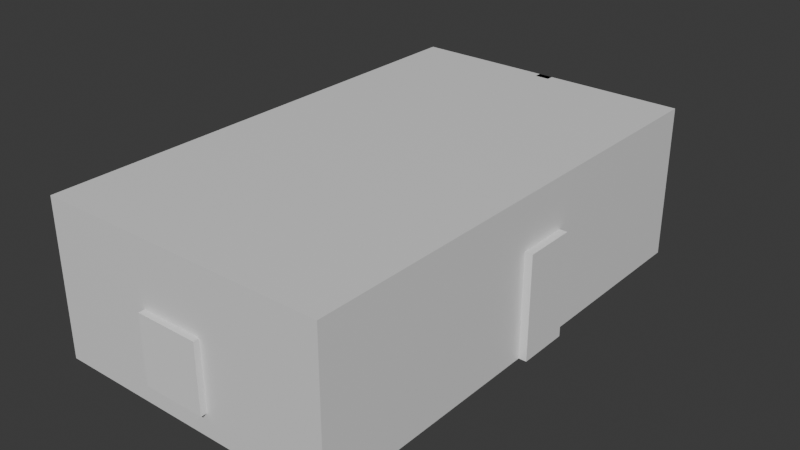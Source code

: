 # Source: Office-BlockOut.blend  (saved by Blender 4.2.66; exported with 4.5.12 LTS)
import bpy
from mathutils import Matrix  # noqa: F401  (used for matrix-valued properties, if any)

bpy.ops.wm.read_factory_settings(use_empty=True)
scene = bpy.context.scene
scene.name = 'Scene'

# ---- collections
col_collection = bpy.data.collections.new('Collection'); scene.collection.children.link(col_collection)

# ---- materials (node trees are filled in below, after node groups)
mat_material = bpy.data.materials.new('Material')
mat_material.alpha_threshold = 0.0
mat_material.roughness = 0.5
mat_material.line_color = (0.0, 0.0, 0.0, 1.0)
mat_glas = bpy.data.materials.new('Glas')

# ---- material node trees
mat_material.use_nodes = True; mat_material.node_tree.nodes.clear()
_N = mat_material.node_tree.nodes; _L = mat_material.node_tree.links
n0 = _N.new('ShaderNodeOutputMaterial'); n0.name = 'Material Output'; n0.location = (300, 300)
n1 = _N.new('ShaderNodeBsdfPrincipled'); n1.name = 'Principled BSDF'; n1.location = (10, 300)
n1.inputs[3].default_value = 1.45
_L.new(n1.outputs[0], n0.inputs[0])
n0.is_active_output = True
mat_glas.use_nodes = True; mat_glas.node_tree.nodes.clear()
_N = mat_glas.node_tree.nodes; _L = mat_glas.node_tree.links
n0 = _N.new('ShaderNodeBsdfPrincipled'); n0.name = 'Principled BSDF'; n0.location = (10, 300)
n0.inputs[0].default_value = (0.01827, 0.2907, 0.8003, 1.0)
n0.inputs[2].default_value = 0.06746
n0.inputs[4].default_value = 0.1865
n1 = _N.new('ShaderNodeOutputMaterial'); n1.name = 'Material Output'; n1.location = (300, 300)
_L.new(n0.outputs[0], n1.inputs[0])
n1.is_active_output = True

# ---- world
world_world = bpy.data.worlds.new('World'); scene.world = world_world
world_world.use_nodes = True; world_world.node_tree.nodes.clear()
_N = world_world.node_tree.nodes; _L = world_world.node_tree.links
n0 = _N.new('ShaderNodeOutputWorld'); n0.name = 'World Output'; n0.location = (300, 300)
n1 = _N.new('ShaderNodeBackground'); n1.name = 'Background'; n1.location = (10, 300)
n1.inputs[0].default_value = (0.05088, 0.05088, 0.05088, 1.0)
_L.new(n1.outputs[0], n0.inputs[0])
n0.is_active_output = True
world_world.color = (0.05088, 0.05088, 0.05088)
world_world.sun_shadow_jitter_overblur = 0.0

# ---- meshes
me_cube = bpy.data.meshes.new('Cube')
me_cube.from_pydata([(-0.1958, 2.0, 2.0), (-0.1958, 2.0, 0.0), (-0.1958, -5.96e-08, 2.0), (-0.1958, -5.96e-08, 0.0), (-1.811, 2.0, 2.0), (-1.811, 2.0, 0.0), (-1.811, -5.96e-08, 2.0), (-1.811, -5.96e-08, 0.0), (-0.4259, 2.0, 0.0), (-1.574, 2.0, 0.0), (-0.4259, -5.96e-08, 2.0), (-1.574, -5.96e-08, 2.0), (-1.574, -5.96e-08, 0.0), (-0.4259, -5.96e-08, 0.0), (-1.574, 2.0, 2.0), (-0.4259, 2.0, 2.0), (-0.1958, 2.0, 1.699), (-0.1958, 2.0, 0.3661), (-1.811, -5.96e-08, 0.3661), (-1.811, -5.96e-08, 1.699), (-0.1958, -5.96e-08, 1.699), (-0.1958, -5.96e-08, 0.3661), (-1.811, 2.0, 1.699), (-1.811, 2.0, 0.3661), (-1.574, 2.0, 0.3661), (-1.574, 2.0, 1.699), (-0.4259, 2.0, 0.3661), (-0.4259, 2.0, 1.699), (-0.4259, -5.96e-08, 0.3661), (-0.4259, -5.96e-08, 1.699), (-1.574, -5.96e-08, 0.3661), (-1.574, -5.96e-08, 1.699), (-0.9601, 2.0, 0.0), (-1.04, 2.0, 0.0), (-0.9601, -5.96e-08, 2.0), (-1.04, -5.96e-08, 2.0), (-1.04, -5.96e-08, 0.0), (-0.9601, -5.96e-08, 0.0), (-1.04, 2.0, 2.0), (-0.9601, 2.0, 2.0), (-1.04, -5.96e-08, 0.3661), (-0.9601, -5.96e-08, 0.3661), (-1.04, -5.96e-08, 1.699), (-0.9601, -5.96e-08, 1.699), (-0.9601, 2.0, 0.3661), (-1.04, 2.0, 0.3661), (-0.9601, 2.0, 1.699), (-1.04, 2.0, 1.699), (-1.574, 2.097, 0.3661), (-1.574, 2.097, 1.699), (-0.4259, 2.097, 0.3661), (-0.4259, 2.097, 1.699), (-1.04, 2.097, 0.3661), (-1.04, 2.097, 1.699), (-0.9601, 2.097, 0.3661), (-0.9601, 2.097, 1.699), (-1.574, 2.045, 0.3661), (-1.574, 2.045, 1.699), (-0.4259, 2.045, 0.3661), (-0.4259, 2.045, 1.699), (-1.04, 2.045, 0.3661), (-1.04, 2.045, 1.699), (-0.9601, 2.045, 0.3661), (-0.9601, 2.045, 1.699), (-1.811, 1.202, 5.96e-08), (-1.811, 0.9893, 5.96e-08), (-0.1958, 1.202, 2.0), (-0.1958, 0.9893, 2.0), (-1.811, 0.9893, 2.0), (-1.811, 1.202, 2.0), (-0.1958, 0.9893, 5.96e-08), (-0.1958, 1.202, 5.96e-08), (-1.574, 0.9893, 5.96e-08), (-1.574, 1.202, 5.96e-08), (-0.4259, 0.9893, 5.96e-08), (-0.4259, 1.202, 5.96e-08), (-0.4259, 0.9893, 2.0), (-0.4259, 1.202, 2.0), (-1.574, 0.9893, 2.0), (-1.574, 1.202, 2.0), (-0.1958, 0.9893, 0.3661), (-0.1958, 1.202, 0.3661), (-0.1958, 0.9893, 1.699), (-0.1958, 1.202, 1.699), (-1.811, 1.202, 0.3661), (-1.811, 0.9893, 0.3661), (-1.811, 1.202, 1.699), (-1.811, 0.9893, 1.699), (-0.9601, 0.9893, 2.0), (-0.9601, 1.202, 2.0), (-1.04, 0.9893, 2.0), (-1.04, 1.202, 2.0), (-1.04, 0.9893, 5.96e-08), (-1.04, 1.202, 5.96e-08), (-0.9601, 0.9893, 5.96e-08), (-0.9601, 1.202, 5.96e-08), (-0.1958, 2.0, 1.343), (-1.811, -5.96e-08, 1.343), (-0.1958, -5.96e-08, 1.343), (-1.811, 2.0, 1.343), (-1.574, 2.0, 1.343), (-0.4259, 2.0, 1.343), (-0.4259, -5.96e-08, 1.343), (-1.574, -5.96e-08, 1.343), (-1.04, 2.0, 1.343), (-0.9601, 2.0, 1.343), (-0.9601, -5.96e-08, 1.343), (-1.04, -5.96e-08, 1.343), (-1.574, 2.097, 1.343), (-0.4259, 2.097, 1.343), (-1.04, 2.097, 1.343), (-0.9601, 2.097, 1.343), (-1.574, 2.045, 1.343), (-0.4259, 2.045, 1.343), (-1.04, 2.045, 1.343), (-0.9601, 2.045, 1.343), (-1.811, 0.9893, 1.343), (-1.811, 1.202, 1.343), (-0.1958, 1.202, 1.343), (-0.1958, 0.9893, 1.343), (-0.1529, 0.9893, 5.96e-08), (-0.1529, 1.202, 5.96e-08), (-0.1529, 1.202, 0.3661), (-0.1529, 0.9893, 0.3661), (-0.1529, 1.202, 1.343), (-0.1529, 0.9893, 1.343), (-0.9601, 1.971, 0.0), (-1.04, 1.971, 0.0), (-1.04, 1.971, 2.0), (-0.9601, 1.971, 2.0), (-0.9601, 1.971, 0.3661), (-1.04, 1.971, 0.3661), (-0.9601, 1.971, 1.699), (-1.04, 1.971, 1.699), (-1.04, 1.971, 1.343), (-0.9601, 1.971, 1.343)], [], [(78, 11, 6, 68), (31, 19, 6, 11), (86, 22, 4, 69), (74, 13, 3, 70), (82, 20, 2, 67), (27, 16, 0, 15), (22, 25, 14, 4), (46, 27, 15, 39), (65, 7, 12, 72), (94, 37, 13, 74), (20, 29, 10, 2), (42, 31, 11, 35), (67, 2, 10, 76), (90, 35, 11, 78), (36, 12, 30, 40), (107, 103, 31, 42), (3, 13, 28, 21), (98, 102, 29, 20), (32, 8, 26, 44), (27, 46, 55, 51), (5, 9, 24, 23), (99, 100, 25, 22), (8, 1, 17, 26), (101, 96, 16, 27), (70, 3, 21, 80), (119, 98, 20, 82), (64, 5, 23, 84), (117, 99, 22, 86), (12, 7, 18, 30), (103, 97, 19, 31), (104, 47, 53, 110), (104, 45, 131, 134), (9, 33, 45, 24), (32, 44, 130, 126), (102, 106, 43, 29), (106, 107, 42, 43), (13, 37, 41, 28), (37, 36, 40, 41), (76, 10, 34, 88), (88, 34, 35, 90), (29, 43, 34, 10), (43, 42, 35, 34), (72, 12, 36, 92), (92, 36, 37, 94), (25, 47, 38, 14), (45, 33, 127, 131), (54, 50, 58, 62), (110, 53, 61, 114), (44, 26, 50, 54), (101, 27, 51, 109), (100, 24, 48, 108), (24, 45, 52, 48), (105, 44, 54, 111), (47, 25, 49, 53), (115, 113, 59, 63), (112, 114, 61, 57), (48, 52, 60, 56), (108, 48, 56, 112), (111, 54, 62, 115), (51, 55, 63, 59), (53, 49, 57, 61), (109, 51, 59, 113), (33, 93, 95, 32), (93, 92, 94, 95), (9, 73, 93, 33), (73, 72, 92, 93), (39, 89, 91, 38), (89, 88, 90, 91), (15, 77, 89, 39), (77, 76, 88, 89), (97, 116, 87, 19), (116, 117, 86, 87), (7, 65, 85, 18), (65, 64, 84, 85), (96, 118, 83, 16), (118, 119, 82, 83), (1, 71, 81, 17), (81, 71, 121, 122), (38, 91, 79, 14), (91, 90, 78, 79), (0, 66, 77, 15), (66, 67, 76, 77), (32, 95, 75, 8), (95, 94, 74, 75), (5, 64, 73, 9), (64, 65, 72, 73), (16, 83, 66, 0), (83, 82, 67, 66), (8, 75, 71, 1), (75, 74, 70, 71), (19, 87, 68, 6), (87, 86, 69, 68), (14, 79, 69, 4), (79, 78, 68, 69), (17, 81, 118, 96), (85, 84, 117, 116), (18, 85, 116, 97), (50, 109, 113, 58), (55, 111, 115, 63), (49, 108, 112, 57), (56, 60, 114, 112), (62, 58, 113, 115), (46, 105, 111, 55), (25, 100, 108, 49), (26, 101, 109, 50), (52, 110, 114, 60), (41, 40, 107, 106), (28, 41, 106, 102), (33, 32, 126, 127), (45, 104, 110, 52), (30, 18, 97, 103), (84, 23, 99, 117), (80, 21, 98, 119), (26, 17, 96, 101), (23, 24, 100, 99), (21, 28, 102, 98), (40, 30, 103, 107), (121, 120, 123, 125, 124, 122), (80, 119, 125, 123), (71, 70, 120, 121), (70, 80, 123, 120), (119, 118, 124, 125), (118, 81, 122, 124), (134, 135, 132, 133), (127, 126, 130, 131), (133, 132, 129, 128), (131, 130, 135, 134), (47, 104, 134, 133), (38, 47, 133, 128), (44, 105, 135, 130), (105, 46, 132, 135), (39, 38, 128, 129), (46, 39, 129, 132)])
me_cube.polygons.foreach_set('material_index', [0, 0, 0, 0, 0, 0, 0, 0, 0, 0, 0, 0, 0, 0, 0, 0, 0, 0, 0, 0, 0, 0, 0, 0, 0, 0, 0, 0, 0, 0, 0, 0, 0, 0, 0, 0, 0, 0, 0, 0, 0, 0, 0, 0, 0, 0, 0, 0, 0, 0, 0, 0, 0, 0, 1, 1, 0, 0, 0, 0, 0, 0, 0, 0, 0, 0, 0, 0, 0, 0, 0, 0, 0, 0, 0, 0, 0, 0, 0, 0, 0, 0, 0, 0, 0, 0, 0, 0, 0, 0, 0, 0, 0, 0, 0, 0, 0, 0, 0, 0, 1, 1, 0, 0, 0, 0, 0, 0, 0, 0, 0, 0, 0, 0, 0, 0, 0, 0, 0, 0, 0, 0, 0, 0, 0, 0, 0, 0, 0, 0, 0, 0, 0])
_uv = me_cube.uv_layers.new(name='UVMap')
_uv.uv.foreach_set('vector', [0.7917, 0.6667, 0.7917, 0.75, 0.875, 0.75, 0.875, 0.6667, 0.5417, 0.9167, 0.5417, 1.0, 0.625, 1.0, 0.625, 0.9167, 0.5417, 0.1667, 0.5417, 0.25, 0.625, 0.25, 0.625, 0.1667, 0.2917, 0.6667, 0.2917, 0.75, 0.375, 0.75, 0.375, 0.6667, 0.5417, 0.6667, 0.5417, 0.75, 0.625, 0.75, 0.625, 0.6667, 0.5417, 0.4167, 0.5417, 0.5, 0.625, 0.5, 0.625, 0.4167, 0.5417, 0.25, 0.5417, 0.3333, 0.625, 0.3333, 0.625, 0.25, 0.5417, 0.3889, 0.5417, 0.4167, 0.625, 0.4167, 0.625, 0.3889, 0.125, 0.6667, 0.125, 0.75, 0.2083, 0.75, 0.2083, 0.6667, 0.2639, 0.6667, 0.2639, 0.75, 0.2917, 0.75, 0.2917, 0.6667, 0.5417, 0.75, 0.5417, 0.8333, 0.625, 0.8333, 0.625, 0.75, 0.5417, 0.8889, 0.5417, 0.9167, 0.625, 0.9167, 0.625, 0.8889, 0.625, 0.6667, 0.625, 0.75, 0.7083, 0.75, 0.7083, 0.6667, 0.7639, 0.6667, 0.7639, 0.75, 0.7917, 0.75, 0.7917, 0.6667, 0.375, 0.8889, 0.375, 0.9167, 0.4583, 0.9167, 0.4583, 0.8889, 0.5, 0.8889, 0.5, 0.9167, 0.5417, 0.9167, 0.5417, 0.8889, 0.375, 0.75, 0.375, 0.8333, 0.4583, 0.8333, 0.4583, 0.75, 0.5, 0.75, 0.5, 0.8333, 0.5417, 0.8333, 0.5417, 0.75, 0.375, 0.3889, 0.375, 0.4167, 0.4583, 0.4167, 0.4583, 0.3889, 0.5417, 0.4167, 0.5417, 0.3889, 0.5417, 0.3889, 0.5417, 0.4167, 0.375, 0.25, 0.375, 0.3333, 0.4583, 0.3333, 0.4583, 0.25, 0.5, 0.25, 0.5, 0.3333, 0.5417, 0.3333, 0.5417, 0.25, 0.375, 0.4167, 0.375, 0.5, 0.4583, 0.5, 0.4583, 0.4167, 0.5, 0.4167, 0.5, 0.5, 0.5417, 0.5, 0.5417, 0.4167, 0.375, 0.6667, 0.375, 0.75, 0.4583, 0.75, 0.4583, 0.6667, 0.5, 0.6667, 0.5, 0.75, 0.5417, 0.75, 0.5417, 0.6667, 0.375, 0.1667, 0.375, 0.25, 0.4583, 0.25, 0.4583, 0.1667, 0.5, 0.1667, 0.5, 0.25, 0.5417, 0.25, 0.5417, 0.1667, 0.375, 0.9167, 0.375, 1.0, 0.4583, 1.0, 0.4583, 0.9167, 0.5, 0.9167, 0.5, 1.0, 0.5417, 1.0, 0.5417, 0.9167, 0.5, 0.3611, 0.5417, 0.3611, 0.5417, 0.3611, 0.5, 0.3611, 0.5, 0.3611, 0.4583, 0.3611, 0.4583, 0.3611, 0.5, 0.3611, 0.375, 0.3333, 0.375, 0.3611, 0.4583, 0.3611, 0.4583, 0.3333, 0.375, 0.3889, 0.4583, 0.3889, 0.4583, 0.3889, 0.375, 0.3889, 0.5, 0.8333, 0.5, 0.8611, 0.5417, 0.8611, 0.5417, 0.8333, 0.5, 0.8611, 0.5, 0.8889, 0.5417, 0.8889, 0.5417, 0.8611, 0.375, 0.8333, 0.375, 0.8611, 0.4583, 0.8611, 0.4583, 0.8333, 0.375, 0.8611, 0.375, 0.8889, 0.4583, 0.8889, 0.4583, 0.8611, 0.7083, 0.6667, 0.7083, 0.75, 0.7361, 0.75, 0.7361, 0.6667, 0.7361, 0.6667, 0.7361, 0.75, 0.7639, 0.75, 0.7639, 0.6667, 0.5417, 0.8333, 0.5417, 0.8611, 0.625, 0.8611, 0.625, 0.8333, 0.5417, 0.8611, 0.5417, 0.8889, 0.625, 0.8889, 0.625, 0.8611, 0.2083, 0.6667, 0.2083, 0.75, 0.2361, 0.75, 0.2361, 0.6667, 0.2361, 0.6667, 0.2361, 0.75, 0.2639, 0.75, 0.2639, 0.6667, 0.5417, 0.3333, 0.5417, 0.3611, 0.625, 0.3611, 0.625, 0.3333, 0.4583, 0.3611, 0.375, 0.3611, 0.375, 0.3611, 0.4583, 0.3611, 0.4583, 0.3889, 0.4583, 0.4167, 0.4583, 0.4167, 0.4583, 0.3889, 0.5, 0.3611, 0.5417, 0.3611, 0.5417, 0.3611, 0.5, 0.3611, 0.4583, 0.3889, 0.4583, 0.4167, 0.4583, 0.4167, 0.4583, 0.3889, 0.5, 0.4167, 0.5417, 0.4167, 0.5417, 0.4167, 0.5, 0.4167, 0.5, 0.3333, 0.4583, 0.3333, 0.4583, 0.3333, 0.5, 0.3333, 0.4583, 0.3333, 0.4583, 0.3611, 0.4583, 0.3611, 0.4583, 0.3333, 0.5, 0.3889, 0.4583, 0.3889, 0.4583, 0.3889, 0.5, 0.3889, 0.5417, 0.3611, 0.5417, 0.3333, 0.5417, 0.3333, 0.5417, 0.3611, 0.5, 0.3889, 0.5, 0.4167, 0.5417, 0.4167, 0.5417, 0.3889, 0.5, 0.3333, 0.5, 0.3611, 0.5417, 0.3611, 0.5417, 0.3333, 0.4583, 0.3333, 0.4583, 0.3611, 0.4583, 0.3611, 0.4583, 0.3333, 0.5, 0.3333, 0.4583, 0.3333, 0.4583, 0.3333, 0.5, 0.3333, 0.5, 0.3889, 0.4583, 0.3889, 0.4583, 0.3889, 0.5, 0.3889, 0.5417, 0.4167, 0.5417, 0.3889, 0.5417, 0.3889, 0.5417, 0.4167, 0.5417, 0.3611, 0.5417, 0.3333, 0.5417, 0.3333, 0.5417, 0.3611, 0.5, 0.4167, 0.5417, 0.4167, 0.5417, 0.4167, 0.5, 0.4167, 0.2361, 0.5, 0.2361, 0.5833, 0.2639, 0.5833, 0.2639, 0.5, 0.2361, 0.5833, 0.2361, 0.6667, 0.2639, 0.6667, 0.2639, 0.5833, 0.2083, 0.5, 0.2083, 0.5833, 0.2361, 0.5833, 0.2361, 0.5, 0.2083, 0.5833, 0.2083, 0.6667, 0.2361, 0.6667, 0.2361, 0.5833, 0.7361, 0.5, 0.7361, 0.5833, 0.7639, 0.5833, 0.7639, 0.5, 0.7361, 0.5833, 0.7361, 0.6667, 0.7639, 0.6667, 0.7639, 0.5833, 0.7083, 0.5, 0.7083, 0.5833, 0.7361, 0.5833, 0.7361, 0.5, 0.7083, 0.5833, 0.7083, 0.6667, 0.7361, 0.6667, 0.7361, 0.5833, 0.5, 0.0, 0.5, 0.08333, 0.5417, 0.08333, 0.5417, 0.0, 0.5, 0.08333, 0.5, 0.1667, 0.5417, 0.1667, 0.5417, 0.08333, 0.375, 0.0, 0.375, 0.08333, 0.4583, 0.08333, 0.4583, 0.0, 0.375, 0.08333, 0.375, 0.1667, 0.4583, 0.1667, 0.4583, 0.08333, 0.5, 0.5, 0.5, 0.5833, 0.5417, 0.5833, 0.5417, 0.5, 0.5, 0.5833, 0.5, 0.6667, 0.5417, 0.6667, 0.5417, 0.5833, 0.375, 0.5, 0.375, 0.5833, 0.4583, 0.5833, 0.4583, 0.5, 0.4583, 0.5833, 0.375, 0.5833, 0.375, 0.5833, 0.4583, 0.5833, 0.7639, 0.5, 0.7639, 0.5833, 0.7917, 0.5833, 0.7917, 0.5, 0.7639, 0.5833, 0.7639, 0.6667, 0.7917, 0.6667, 0.7917, 0.5833, 0.625, 0.5, 0.625, 0.5833, 0.7083, 0.5833, 0.7083, 0.5, 0.625, 0.5833, 0.625, 0.6667, 0.7083, 0.6667, 0.7083, 0.5833, 0.2639, 0.5, 0.2639, 0.5833, 0.2917, 0.5833, 0.2917, 0.5, 0.2639, 0.5833, 0.2639, 0.6667, 0.2917, 0.6667, 0.2917, 0.5833, 0.125, 0.5, 0.125, 0.5833, 0.2083, 0.5833, 0.2083, 0.5, 0.125, 0.5833, 0.125, 0.6667, 0.2083, 0.6667, 0.2083, 0.5833, 0.5417, 0.5, 0.5417, 0.5833, 0.625, 0.5833, 0.625, 0.5, 0.5417, 0.5833, 0.5417, 0.6667, 0.625, 0.6667, 0.625, 0.5833, 0.2917, 0.5, 0.2917, 0.5833, 0.375, 0.5833, 0.375, 0.5, 0.2917, 0.5833, 0.2917, 0.6667, 0.375, 0.6667, 0.375, 0.5833, 0.5417, 0.0, 0.5417, 0.08333, 0.625, 0.08333, 0.625, 0.0, 0.5417, 0.08333, 0.5417, 0.1667, 0.625, 0.1667, 0.625, 0.08333, 0.7917, 0.5, 0.7917, 0.5833, 0.875, 0.5833, 0.875, 0.5, 0.7917, 0.5833, 0.7917, 0.6667, 0.875, 0.6667, 0.875, 0.5833, 0.4583, 0.5, 0.4583, 0.5833, 0.5, 0.5833, 0.5, 0.5, 0.4583, 0.08333, 0.4583, 0.1667, 0.5, 0.1667, 0.5, 0.08333, 0.4583, 0.0, 0.4583, 0.08333, 0.5, 0.08333, 0.5, 0.0, 0.4583, 0.4167, 0.5, 0.4167, 0.5, 0.4167, 0.4583, 0.4167, 0.5417, 0.3889, 0.5, 0.3889, 0.5, 0.3889, 0.5417, 0.3889, 0.5417, 0.3333, 0.5, 0.3333, 0.5, 0.3333, 0.5417, 0.3333, 0.4583, 0.3333, 0.4583, 0.3611, 0.5, 0.3611, 0.5, 0.3333, 0.4583, 0.3889, 0.4583, 0.4167, 0.5, 0.4167, 0.5, 0.3889, 0.5417, 0.3889, 0.5, 0.3889, 0.5, 0.3889, 0.5417, 0.3889, 0.5417, 0.3333, 0.5, 0.3333, 0.5, 0.3333, 0.5417, 0.3333, 0.4583, 0.4167, 0.5, 0.4167, 0.5, 0.4167, 0.4583, 0.4167, 0.4583, 0.3611, 0.5, 0.3611, 0.5, 0.3611, 0.4583, 0.3611, 0.4583, 0.8611, 0.4583, 0.8889, 0.5, 0.8889, 0.5, 0.8611, 0.4583, 0.8333, 0.4583, 0.8611, 0.5, 0.8611, 0.5, 0.8333, 0.2361, 0.5, 0.2639, 0.5, 0.2639, 0.5, 0.2361, 0.5, 0.4583, 0.3611, 0.5, 0.3611, 0.5, 0.3611, 0.4583, 0.3611, 0.4583, 0.9167, 0.4583, 1.0, 0.5, 1.0, 0.5, 0.9167, 0.4583, 0.1667, 0.4583, 0.25, 0.5, 0.25, 0.5, 0.1667, 0.4583, 0.6667, 0.4583, 0.75, 0.5, 0.75, 0.5, 0.6667, 0.4583, 0.4167, 0.4583, 0.5, 0.5, 0.5, 0.5, 0.4167, 0.4583, 0.25, 0.4583, 0.3333, 0.5, 0.3333, 0.5, 0.25, 0.4583, 0.75, 0.4583, 0.8333, 0.5, 0.8333, 0.5, 0.75, 0.4583, 0.8889, 0.4583, 0.9167, 0.5, 0.9167, 0.5, 0.8889, 0.375, 0.5833, 0.375, 0.6667, 0.4583, 0.6667, 0.5, 0.6667, 0.5, 0.5833, 0.4583, 0.5833, 0.4583, 0.6667, 0.5, 0.6667, 0.5, 0.6667, 0.4583, 0.6667, 0.375, 0.5833, 0.375, 0.6667, 0.375, 0.6667, 0.375, 0.5833, 0.375, 0.6667, 0.4583, 0.6667, 0.4583, 0.6667, 0.375, 0.6667, 0.5, 0.6667, 0.5, 0.5833, 0.5, 0.5833, 0.5, 0.6667, 0.5, 0.5833, 0.4583, 0.5833, 0.4583, 0.5833, 0.5, 0.5833, 0.5, 0.3611, 0.5, 0.3889, 0.5417, 0.3889, 0.5417, 0.3611, 0.375, 0.3611, 0.375, 0.3889, 0.4583, 0.3889, 0.4583, 0.3611, 0.5417, 0.3611, 0.5417, 0.3889, 0.625, 0.3889, 0.625, 0.3611, 0.4583, 0.3611, 0.4583, 0.3889, 0.5, 0.3889, 0.5, 0.3611, 0.5417, 0.3611, 0.5, 0.3611, 0.5, 0.3611, 0.5417, 0.3611, 0.625, 0.3611, 0.5417, 0.3611, 0.5417, 0.3611, 0.625, 0.3611, 0.4583, 0.3889, 0.5, 0.3889, 0.5, 0.3889, 0.4583, 0.3889, 0.5, 0.3889, 0.5417, 0.3889, 0.5417, 0.3889, 0.5, 0.3889, 0.7361, 0.5, 0.7639, 0.5, 0.7639, 0.5, 0.7361, 0.5, 0.5417, 0.3889, 0.625, 0.3889, 0.625, 0.3889, 0.5417, 0.3889])
me_cube.materials.append(mat_material)
me_cube.materials.append(mat_glas)
me_cube.use_mirror_vertex_groups = False
me_cube.update()
me_cube_002 = bpy.data.meshes.new('Cube.002')
me_cube_002.from_pydata([(-2.0, -7.153e-07, -5.96e-08), (-2.0, -7.153e-07, 2.0), (-2.0, 2.0, -5.96e-08), (-2.0, 2.0, 2.0), (0.0, -7.153e-07, -5.96e-08), (0.0, -7.153e-07, 2.0), (0.0, 2.0, -5.96e-08), (0.0, 2.0, 2.0)], [], [(0, 1, 3, 2), (2, 3, 7, 6), (6, 7, 5, 4), (4, 5, 1, 0), (2, 6, 4, 0), (7, 3, 1, 5)])
_uv = me_cube_002.uv_layers.new(name='UVMap')
_uv.uv.foreach_set('vector', [0.375, 0.0, 0.625, 0.0, 0.625, 0.25, 0.375, 0.25, 0.375, 0.25, 0.625, 0.25, 0.625, 0.5, 0.375, 0.5, 0.375, 0.5, 0.625, 0.5, 0.625, 0.75, 0.375, 0.75, 0.375, 0.75, 0.625, 0.75, 0.625, 1.0, 0.375, 1.0, 0.125, 0.5, 0.375, 0.5, 0.375, 0.75, 0.125, 0.75, 0.625, 0.5, 0.875, 0.5, 0.875, 0.75, 0.625, 0.75])
me_cube_002.update()
me_cube_003 = bpy.data.meshes.new('Cube.003')
me_cube_003.from_pydata([(-2.0, 0.0, 0.0), (-2.0, 0.0, 2.0), (-2.0, 2.0, 0.0), (-2.0, 2.0, 2.0), (0.0, 0.0, 0.0), (0.0, 0.0, 2.0), (0.0, 2.0, 0.0), (0.0, 2.0, 2.0)], [], [(0, 1, 3, 2), (2, 3, 7, 6), (6, 7, 5, 4), (4, 5, 1, 0), (2, 6, 4, 0), (7, 3, 1, 5)])
_uv = me_cube_003.uv_layers.new(name='UVMap')
_uv.uv.foreach_set('vector', [0.375, 0.0, 0.625, 0.0, 0.625, 0.25, 0.375, 0.25, 0.375, 0.25, 0.625, 0.25, 0.625, 0.5, 0.375, 0.5, 0.375, 0.5, 0.625, 0.5, 0.625, 0.75, 0.375, 0.75, 0.375, 0.75, 0.625, 0.75, 0.625, 1.0, 0.375, 1.0, 0.125, 0.5, 0.375, 0.5, 0.375, 0.75, 0.125, 0.75, 0.625, 0.5, 0.875, 0.5, 0.875, 0.75, 0.625, 0.75])
me_cube_003.update()
me_cube_004 = bpy.data.meshes.new('Cube.004')
me_cube_004.from_pydata([(-2.0, 4.768e-07, 0.0), (-2.0, 4.768e-07, 2.0), (-2.0, 2.0, 0.0), (-2.0, 2.0, 2.0), (4.768e-07, 4.768e-07, 0.0), (4.768e-07, 4.768e-07, 2.0), (4.768e-07, 2.0, 0.0), (4.768e-07, 2.0, 2.0)], [], [(0, 1, 3, 2), (2, 3, 7, 6), (6, 7, 5, 4), (4, 5, 1, 0), (2, 6, 4, 0), (7, 3, 1, 5)])
_uv = me_cube_004.uv_layers.new(name='UVMap')
_uv.uv.foreach_set('vector', [0.375, 0.0, 0.625, 0.0, 0.625, 0.25, 0.375, 0.25, 0.375, 0.25, 0.625, 0.25, 0.625, 0.5, 0.375, 0.5, 0.375, 0.5, 0.625, 0.5, 0.625, 0.75, 0.375, 0.75, 0.375, 0.75, 0.625, 0.75, 0.625, 1.0, 0.375, 1.0, 0.125, 0.5, 0.375, 0.5, 0.375, 0.75, 0.125, 0.75, 0.625, 0.5, 0.875, 0.5, 0.875, 0.75, 0.625, 0.75])
me_cube_004.update()
me_cube_005 = bpy.data.meshes.new('Cube.005')
me_cube_005.from_pydata([(-2.0, -1.788e-07, 0.0), (-2.0, -1.788e-07, 2.0), (-2.0, 2.0, 0.0), (-2.0, 2.0, 2.0), (0.0, -1.788e-07, 0.0), (0.0, -1.788e-07, 2.0), (0.0, 2.0, 0.0), (0.0, 2.0, 2.0)], [], [(0, 1, 3, 2), (2, 3, 7, 6), (6, 7, 5, 4), (4, 5, 1, 0), (2, 6, 4, 0), (7, 3, 1, 5)])
_uv = me_cube_005.uv_layers.new(name='UVMap')
_uv.uv.foreach_set('vector', [0.375, 0.0, 0.625, 0.0, 0.625, 0.25, 0.375, 0.25, 0.375, 0.25, 0.625, 0.25, 0.625, 0.5, 0.375, 0.5, 0.375, 0.5, 0.625, 0.5, 0.625, 0.75, 0.375, 0.75, 0.375, 0.75, 0.625, 0.75, 0.625, 1.0, 0.375, 1.0, 0.125, 0.5, 0.375, 0.5, 0.375, 0.75, 0.125, 0.75, 0.625, 0.5, 0.875, 0.5, 0.875, 0.75, 0.625, 0.75])
me_cube_005.update()
me_cube_006 = bpy.data.meshes.new('Cube.006')
me_cube_006.from_pydata([(-2.0, -2.0, 0.0), (-2.0, -2.0, 2.0), (-2.0, 0.0, 0.0), (-2.0, 0.0, 2.0), (0.0, -2.0, 0.0), (0.0, -2.0, 2.0), (0.0, 0.0, 0.0), (0.0, 0.0, 2.0)], [], [(0, 1, 3, 2), (2, 3, 7, 6), (6, 7, 5, 4), (4, 5, 1, 0), (2, 6, 4, 0), (7, 3, 1, 5)])
_uv = me_cube_006.uv_layers.new(name='UVMap')
_uv.uv.foreach_set('vector', [0.375, 0.0, 0.625, 0.0, 0.625, 0.25, 0.375, 0.25, 0.375, 0.25, 0.625, 0.25, 0.625, 0.5, 0.375, 0.5, 0.375, 0.5, 0.625, 0.5, 0.625, 0.75, 0.375, 0.75, 0.375, 0.75, 0.625, 0.75, 0.625, 1.0, 0.375, 1.0, 0.125, 0.5, 0.375, 0.5, 0.375, 0.75, 0.125, 0.75, 0.625, 0.5, 0.875, 0.5, 0.875, 0.75, 0.625, 0.75])
me_cube_006.update()
me_cube_007 = bpy.data.meshes.new('Cube.007')
me_cube_007.from_pydata([(-2.0, -9.537e-07, 0.0), (-2.0, -9.537e-07, 2.0), (-2.0, 2.0, 0.0), (-2.0, 2.0, 2.0), (-4.768e-07, -9.537e-07, 0.0), (-4.768e-07, -9.537e-07, 2.0), (-4.768e-07, 2.0, 0.0), (-4.768e-07, 2.0, 2.0)], [], [(0, 1, 3, 2), (2, 3, 7, 6), (6, 7, 5, 4), (4, 5, 1, 0), (2, 6, 4, 0), (7, 3, 1, 5)])
_uv = me_cube_007.uv_layers.new(name='UVMap')
_uv.uv.foreach_set('vector', [0.375, 0.0, 0.625, 0.0, 0.625, 0.25, 0.375, 0.25, 0.375, 0.25, 0.625, 0.25, 0.625, 0.5, 0.375, 0.5, 0.375, 0.5, 0.625, 0.5, 0.625, 0.75, 0.375, 0.75, 0.375, 0.75, 0.625, 0.75, 0.625, 1.0, 0.375, 1.0, 0.125, 0.5, 0.375, 0.5, 0.375, 0.75, 0.125, 0.75, 0.625, 0.5, 0.875, 0.5, 0.875, 0.75, 0.625, 0.75])
me_cube_007.update()
me_cube_008 = bpy.data.meshes.new('Cube.008')
me_cube_008.from_pydata([(-2.0, 0.0, 0.0), (-2.0, 0.0, 2.0), (-2.0, 2.0, 0.0), (-2.0, 2.0, 2.0), (0.0, 0.0, 0.0), (0.0, 0.0, 2.0), (0.0, 2.0, 0.0), (0.0, 2.0, 2.0)], [], [(0, 1, 3, 2), (2, 3, 7, 6), (6, 7, 5, 4), (4, 5, 1, 0), (2, 6, 4, 0), (7, 3, 1, 5)])
_uv = me_cube_008.uv_layers.new(name='UVMap')
_uv.uv.foreach_set('vector', [0.375, 0.0, 0.625, 0.0, 0.625, 0.25, 0.375, 0.25, 0.375, 0.25, 0.625, 0.25, 0.625, 0.5, 0.375, 0.5, 0.375, 0.5, 0.625, 0.5, 0.625, 0.75, 0.375, 0.75, 0.375, 0.75, 0.625, 0.75, 0.625, 1.0, 0.375, 1.0, 0.125, 0.5, 0.375, 0.5, 0.375, 0.75, 0.125, 0.75, 0.625, 0.5, 0.875, 0.5, 0.875, 0.75, 0.625, 0.75])
me_cube_008.update()
me_cube_009 = bpy.data.meshes.new('Cube.009')
me_cube_009.from_pydata([(-2.0, 0.0, 0.0), (-2.0, 0.0, 2.0), (-2.0, 2.0, 0.0), (-2.0, 2.0, 2.0), (0.0, 0.0, 0.0), (0.0, 0.0, 2.0), (0.0, 2.0, 0.0), (0.0, 2.0, 2.0)], [], [(0, 1, 3, 2), (2, 3, 7, 6), (6, 7, 5, 4), (4, 5, 1, 0), (2, 6, 4, 0), (7, 3, 1, 5)])
_uv = me_cube_009.uv_layers.new(name='UVMap')
_uv.uv.foreach_set('vector', [0.375, 0.0, 0.625, 0.0, 0.625, 0.25, 0.375, 0.25, 0.375, 0.25, 0.625, 0.25, 0.625, 0.5, 0.375, 0.5, 0.375, 0.5, 0.625, 0.5, 0.625, 0.75, 0.375, 0.75, 0.375, 0.75, 0.625, 0.75, 0.625, 1.0, 0.375, 1.0, 0.125, 0.5, 0.375, 0.5, 0.375, 0.75, 0.125, 0.75, 0.625, 0.5, 0.875, 0.5, 0.875, 0.75, 0.625, 0.75])
me_cube_009.update()
me_cube_010 = bpy.data.meshes.new('Cube.010')
me_cube_010.from_pydata([(-2.0, -2.0, 0.0), (-2.0, -2.0, 2.0), (-2.0, 0.0, 0.0), (-2.0, 0.0, 2.0), (0.0, -2.0, 0.0), (0.0, -2.0, 2.0), (0.0, 0.0, 0.0), (0.0, 0.0, 2.0)], [], [(0, 1, 3, 2), (2, 3, 7, 6), (6, 7, 5, 4), (4, 5, 1, 0), (2, 6, 4, 0), (7, 3, 1, 5)])
_uv = me_cube_010.uv_layers.new(name='UVMap')
_uv.uv.foreach_set('vector', [0.375, 0.0, 0.625, 0.0, 0.625, 0.25, 0.375, 0.25, 0.375, 0.25, 0.625, 0.25, 0.625, 0.5, 0.375, 0.5, 0.375, 0.5, 0.625, 0.5, 0.625, 0.75, 0.375, 0.75, 0.375, 0.75, 0.625, 0.75, 0.625, 1.0, 0.375, 1.0, 0.125, 0.5, 0.375, 0.5, 0.375, 0.75, 0.125, 0.75, 0.625, 0.5, 0.875, 0.5, 0.875, 0.75, 0.625, 0.75])
me_cube_010.update()
me_cube_011 = bpy.data.meshes.new('Cube.011')
me_cube_011.from_pydata([(-2.0, -9.537e-07, 0.0), (-2.0, -9.537e-07, 2.0), (-2.0, 2.0, 0.0), (-2.0, 2.0, 2.0), (-2.384e-07, -9.537e-07, 0.0), (-2.384e-07, -9.537e-07, 2.0), (-2.384e-07, 2.0, 0.0), (-2.384e-07, 2.0, 2.0)], [], [(0, 1, 3, 2), (2, 3, 7, 6), (6, 7, 5, 4), (4, 5, 1, 0), (2, 6, 4, 0), (7, 3, 1, 5)])
_uv = me_cube_011.uv_layers.new(name='UVMap')
_uv.uv.foreach_set('vector', [0.375, 0.0, 0.625, 0.0, 0.625, 0.25, 0.375, 0.25, 0.375, 0.25, 0.625, 0.25, 0.625, 0.5, 0.375, 0.5, 0.375, 0.5, 0.625, 0.5, 0.625, 0.75, 0.375, 0.75, 0.375, 0.75, 0.625, 0.75, 0.625, 1.0, 0.375, 1.0, 0.125, 0.5, 0.375, 0.5, 0.375, 0.75, 0.125, 0.75, 0.625, 0.5, 0.875, 0.5, 0.875, 0.75, 0.625, 0.75])
me_cube_011.update()
me_cube_012 = bpy.data.meshes.new('Cube.012')
me_cube_012.from_pydata([(-1.0, -1.0, -1.0), (-1.0, -1.0, 1.0), (-1.0, 1.0, -1.0), (-1.0, 1.0, 1.0), (1.0, -1.0, -1.0), (1.0, -1.0, 1.0), (1.0, 1.0, -1.0), (1.0, 1.0, 1.0)], [], [(0, 1, 3, 2), (2, 3, 7, 6), (6, 7, 5, 4), (4, 5, 1, 0), (2, 6, 4, 0), (7, 3, 1, 5)])
_uv = me_cube_012.uv_layers.new(name='UVMap')
_uv.uv.foreach_set('vector', [0.375, 0.0, 0.625, 0.0, 0.625, 0.25, 0.375, 0.25, 0.375, 0.25, 0.625, 0.25, 0.625, 0.5, 0.375, 0.5, 0.375, 0.5, 0.625, 0.5, 0.625, 0.75, 0.375, 0.75, 0.375, 0.75, 0.625, 0.75, 0.625, 1.0, 0.375, 1.0, 0.125, 0.5, 0.375, 0.5, 0.375, 0.75, 0.125, 0.75, 0.625, 0.5, 0.875, 0.5, 0.875, 0.75, 0.625, 0.75])
me_cube_012.update()

# ---- objects
ob_base = bpy.data.objects.new('Base', me_cube)
ob_empty = bpy.data.objects.new('Empty', None)
ob_leiter = bpy.data.objects.new('Leiter', me_cube_002)
ob_cube = bpy.data.objects.new('Cube', me_cube_003)
ob_sessel = bpy.data.objects.new('Sessel', me_cube_004)
ob_sofa = bpy.data.objects.new('Sofa', me_cube_005)
ob_hocker = bpy.data.objects.new('Hocker', me_cube_006)
ob_teleskop = bpy.data.objects.new('Teleskop', me_cube_007)
ob_kl_tisch = bpy.data.objects.new('kl.Tisch', me_cube_008)
ob_tresor = bpy.data.objects.new('Tresor', me_cube_009)
ob_schreibtisch = bpy.data.objects.new('Schreibtisch', me_cube_010)
ob_stuhl = bpy.data.objects.new('Stuhl', me_cube_011)
ob_cube_001 = bpy.data.objects.new('Cube.001', me_cube_012)

# ---- transforms, parenting, visibility, modifiers, constraints
ob_base.location = (2.745, -3.848, 0.0)
ob_base.scale = (3.5, 4.75, 1.5)
ob_base.lock_rotations_4d = False
ob_base.empty_display_type = 'ARROWS'
ob_base.lineart.crease_threshold = 0.0
ob_empty.location = (0.09372, -0.8865, -4.555)
ob_empty.scale = (4.039, 4.039, 4.039)
ob_empty.empty_display_type = 'IMAGE'
ob_empty.empty_display_size = 5.0
ob_leiter.location = (-2.721, 1.563, 0.0)
ob_leiter.scale = (0.4173, 0.4173, 1.146)
ob_cube.location = (-3.148, -3.707, 0.0)
ob_cube.scale = (0.2044, 4.652, 1.448)
ob_sessel.location = (-2.142, -3.486, 0.0)
ob_sessel.scale = (0.5528, 0.5528, 0.436)
ob_sofa.location = (2.046, -2.708, 0.0)
ob_sofa.scale = (0.5793, 1.354, 0.3687)
ob_hocker.location = (2.017, 2.261, 0.0)
ob_hocker.scale = (0.348, -0.3721, 0.2335)
ob_teleskop.location = (2.023, 4.94, 0.0)
ob_teleskop.scale = (0.4826, 0.3467, 0.6652)
ob_kl_tisch.location = (1.799, -3.466, 0.0)
ob_kl_tisch.scale = (0.8926, 0.159, 0.4033)
ob_tresor.location = (-0.3034, -3.962, 0.4415)
ob_tresor.scale = (0.6112, 0.214, 0.6564)
ob_schreibtisch.location = (0.2114, 3.537, 8.404e-07)
ob_schreibtisch.scale = (0.8476, -0.5112, 0.3857)
ob_stuhl.location = (-0.1944, 4.692, 0.0)
ob_stuhl.scale = (0.4325, 0.403, 0.5999)
ob_cube_001.location = (1.703, 2.645, 0.8252)
ob_cube_001.scale = (0.1564, 0.1564, -0.3581)

# ---- collection membership
col_collection.objects.link(ob_base)
col_collection.objects.link(ob_empty)
col_collection.objects.link(ob_leiter)
col_collection.objects.link(ob_cube)
col_collection.objects.link(ob_sessel)
col_collection.objects.link(ob_sofa)
col_collection.objects.link(ob_hocker)
col_collection.objects.link(ob_teleskop)
col_collection.objects.link(ob_kl_tisch)
col_collection.objects.link(ob_tresor)
col_collection.objects.link(ob_schreibtisch)
col_collection.objects.link(ob_stuhl)
col_collection.objects.link(ob_cube_001)

# ---- scene / render settings (as saved in the file)
scene.frame_start = 1; scene.frame_end = 250; scene.frame_set(1)
scene.render.engine = 'BLENDER_EEVEE_NEXT'
bpy.context.view_layer.update()

# ---- added for rendering (the .blend has no active camera and no usable light): camera, sun
cam_auto = bpy.data.cameras.new('AutoCamera')
cam_auto.lens = 50.0
cam_auto.sensor_width = 36.0
cam_auto.clip_end = 1000.0
ob_auto_camera = bpy.data.objects.new('AutoCamera', cam_auto)
scene.collection.objects.link(ob_auto_camera)
ob_auto_camera.location = (10.416, -12.2553, 10.3865)
ob_auto_camera.rotation_euler = (1.09748, -7.21219e-08, 0.694738)
scene.camera = ob_auto_camera
light_auto_sun = bpy.data.lights.new('AutoSun', 'SUN')
light_auto_sun.energy = 3.0
light_auto_sun.angle = 0.0523599
ob_auto_sun = bpy.data.objects.new('AutoSun', light_auto_sun)
scene.collection.objects.link(ob_auto_sun)
ob_auto_sun.rotation_euler = (0.872665, 0.174533, 0.523599)
bpy.context.view_layer.update()
